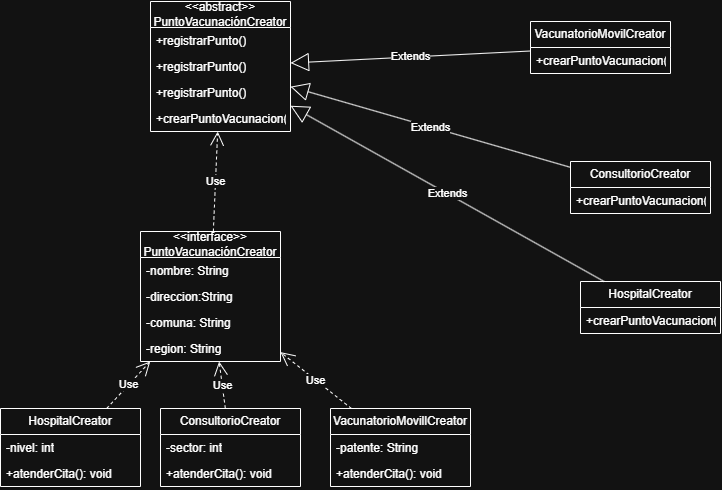

The diagram above was exported from draw.io. Its source (the exported page's mxGraphModel, read from the mxfile embedded in the PNG):
<mxGraphModel dx="286" dy="-511" grid="1" gridSize="10" guides="1" tooltips="1" connect="1" arrows="1" fold="1" page="1" pageScale="1" pageWidth="850" pageHeight="1100" math="0" shadow="0">
  <root>
    <mxCell id="0" />
    <mxCell id="1" parent="0" />
    <mxCell id="JpfR2j9kN9mDQztvHilj-1" parent="1" style="swimlane;fontStyle=0;childLayout=stackLayout;horizontal=1;startSize=26;fillColor=none;horizontalStack=0;resizeParent=1;resizeParentMax=0;resizeLast=0;collapsible=1;marginBottom=0;whiteSpace=wrap;html=1;" value="&amp;lt;&amp;lt;abstract&amp;gt;&amp;gt;&lt;div&gt;PuntoVacunaciónCreator&lt;/div&gt;" vertex="1">
      <mxGeometry height="130" width="140" x="1050" y="1110" as="geometry">
        <mxRectangle height="30" width="130" x="230" y="870" as="alternateBounds" />
      </mxGeometry>
    </mxCell>
    <mxCell id="JpfR2j9kN9mDQztvHilj-32" parent="JpfR2j9kN9mDQztvHilj-1" style="text;strokeColor=none;fillColor=none;align=left;verticalAlign=top;spacingLeft=4;spacingRight=4;overflow=hidden;rotatable=0;points=[[0,0.5],[1,0.5]];portConstraint=eastwest;whiteSpace=wrap;html=1;" value="+registrarPunto()" vertex="1">
      <mxGeometry height="26" width="140" y="26" as="geometry" />
    </mxCell>
    <mxCell id="JpfR2j9kN9mDQztvHilj-31" parent="JpfR2j9kN9mDQztvHilj-1" style="text;strokeColor=none;fillColor=none;align=left;verticalAlign=top;spacingLeft=4;spacingRight=4;overflow=hidden;rotatable=0;points=[[0,0.5],[1,0.5]];portConstraint=eastwest;whiteSpace=wrap;html=1;" value="+registrarPunto()" vertex="1">
      <mxGeometry height="26" width="140" y="52" as="geometry" />
    </mxCell>
    <mxCell id="JpfR2j9kN9mDQztvHilj-6" parent="JpfR2j9kN9mDQztvHilj-1" style="text;strokeColor=none;fillColor=none;align=left;verticalAlign=top;spacingLeft=4;spacingRight=4;overflow=hidden;rotatable=0;points=[[0,0.5],[1,0.5]];portConstraint=eastwest;whiteSpace=wrap;html=1;" value="+registrarPunto()" vertex="1">
      <mxGeometry height="26" width="140" y="78" as="geometry" />
    </mxCell>
    <mxCell id="JpfR2j9kN9mDQztvHilj-7" parent="JpfR2j9kN9mDQztvHilj-1" style="text;strokeColor=none;fillColor=none;align=left;verticalAlign=top;spacingLeft=4;spacingRight=4;overflow=hidden;rotatable=0;points=[[0,0.5],[1,0.5]];portConstraint=eastwest;whiteSpace=wrap;html=1;" value="+crearPuntoVacunacion()" vertex="1">
      <mxGeometry height="26" width="140" y="104" as="geometry" />
    </mxCell>
    <mxCell id="JpfR2j9kN9mDQztvHilj-8" parent="1" style="swimlane;fontStyle=0;childLayout=stackLayout;horizontal=1;startSize=26;fillColor=none;horizontalStack=0;resizeParent=1;resizeParentMax=0;resizeLast=0;collapsible=1;marginBottom=0;whiteSpace=wrap;html=1;" value="&amp;lt;&amp;lt;interface&amp;gt;&amp;gt;&lt;div&gt;PuntoVacunaciónCreator&lt;/div&gt;" vertex="1">
      <mxGeometry height="130" width="140" x="1040" y="1340" as="geometry">
        <mxRectangle height="30" width="130" x="230" y="870" as="alternateBounds" />
      </mxGeometry>
    </mxCell>
    <mxCell id="JpfR2j9kN9mDQztvHilj-9" parent="JpfR2j9kN9mDQztvHilj-8" style="text;strokeColor=none;fillColor=none;align=left;verticalAlign=top;spacingLeft=4;spacingRight=4;overflow=hidden;rotatable=0;points=[[0,0.5],[1,0.5]];portConstraint=eastwest;whiteSpace=wrap;html=1;" value="-nombre: String" vertex="1">
      <mxGeometry height="26" width="140" y="26" as="geometry" />
    </mxCell>
    <mxCell id="JpfR2j9kN9mDQztvHilj-10" parent="JpfR2j9kN9mDQztvHilj-8" style="text;strokeColor=none;fillColor=none;align=left;verticalAlign=top;spacingLeft=4;spacingRight=4;overflow=hidden;rotatable=0;points=[[0,0.5],[1,0.5]];portConstraint=eastwest;whiteSpace=wrap;html=1;" value="-direccion:String" vertex="1">
      <mxGeometry height="26" width="140" y="52" as="geometry" />
    </mxCell>
    <mxCell id="JpfR2j9kN9mDQztvHilj-11" parent="JpfR2j9kN9mDQztvHilj-8" style="text;strokeColor=none;fillColor=none;align=left;verticalAlign=top;spacingLeft=4;spacingRight=4;overflow=hidden;rotatable=0;points=[[0,0.5],[1,0.5]];portConstraint=eastwest;whiteSpace=wrap;html=1;" value="-comuna: String" vertex="1">
      <mxGeometry height="26" width="140" y="78" as="geometry" />
    </mxCell>
    <mxCell id="JpfR2j9kN9mDQztvHilj-12" parent="JpfR2j9kN9mDQztvHilj-8" style="text;strokeColor=none;fillColor=none;align=left;verticalAlign=top;spacingLeft=4;spacingRight=4;overflow=hidden;rotatable=0;points=[[0,0.5],[1,0.5]];portConstraint=eastwest;whiteSpace=wrap;html=1;" value="-region: String" vertex="1">
      <mxGeometry height="26" width="140" y="104" as="geometry" />
    </mxCell>
    <mxCell id="JpfR2j9kN9mDQztvHilj-13" parent="1" style="swimlane;fontStyle=0;childLayout=stackLayout;horizontal=1;startSize=26;fillColor=none;horizontalStack=0;resizeParent=1;resizeParentMax=0;resizeLast=0;collapsible=1;marginBottom=0;whiteSpace=wrap;html=1;" value="HospitalCreator" vertex="1">
      <mxGeometry height="52" width="140" x="1480" y="1390" as="geometry">
        <mxRectangle height="30" width="130" x="230" y="870" as="alternateBounds" />
      </mxGeometry>
    </mxCell>
    <mxCell id="JpfR2j9kN9mDQztvHilj-14" parent="JpfR2j9kN9mDQztvHilj-13" style="text;strokeColor=none;fillColor=none;align=left;verticalAlign=top;spacingLeft=4;spacingRight=4;overflow=hidden;rotatable=0;points=[[0,0.5],[1,0.5]];portConstraint=eastwest;whiteSpace=wrap;html=1;" value="+crearPuntoVacunacion()" vertex="1">
      <mxGeometry height="26" width="140" y="26" as="geometry" />
    </mxCell>
    <mxCell id="JpfR2j9kN9mDQztvHilj-16" parent="1" style="swimlane;fontStyle=0;childLayout=stackLayout;horizontal=1;startSize=26;fillColor=none;horizontalStack=0;resizeParent=1;resizeParentMax=0;resizeLast=0;collapsible=1;marginBottom=0;whiteSpace=wrap;html=1;" value="ConsultorioCreator" vertex="1">
      <mxGeometry height="52" width="140" x="1470" y="1270" as="geometry">
        <mxRectangle height="30" width="130" x="230" y="870" as="alternateBounds" />
      </mxGeometry>
    </mxCell>
    <mxCell id="JpfR2j9kN9mDQztvHilj-17" parent="JpfR2j9kN9mDQztvHilj-16" style="text;strokeColor=none;fillColor=none;align=left;verticalAlign=top;spacingLeft=4;spacingRight=4;overflow=hidden;rotatable=0;points=[[0,0.5],[1,0.5]];portConstraint=eastwest;whiteSpace=wrap;html=1;" value="+crearPuntoVacunacion()" vertex="1">
      <mxGeometry height="26" width="140" y="26" as="geometry" />
    </mxCell>
    <mxCell id="JpfR2j9kN9mDQztvHilj-19" parent="1" style="swimlane;fontStyle=0;childLayout=stackLayout;horizontal=1;startSize=26;fillColor=none;horizontalStack=0;resizeParent=1;resizeParentMax=0;resizeLast=0;collapsible=1;marginBottom=0;whiteSpace=wrap;html=1;" value="VacunatorioMovilCreator" vertex="1">
      <mxGeometry height="52" width="140" x="1430" y="1130" as="geometry">
        <mxRectangle height="30" width="130" x="230" y="870" as="alternateBounds" />
      </mxGeometry>
    </mxCell>
    <mxCell id="JpfR2j9kN9mDQztvHilj-20" parent="JpfR2j9kN9mDQztvHilj-19" style="text;strokeColor=none;fillColor=none;align=left;verticalAlign=top;spacingLeft=4;spacingRight=4;overflow=hidden;rotatable=0;points=[[0,0.5],[1,0.5]];portConstraint=eastwest;whiteSpace=wrap;html=1;" value="+crearPuntoVacunacion()" vertex="1">
      <mxGeometry height="26" width="140" y="26" as="geometry" />
    </mxCell>
    <mxCell id="JpfR2j9kN9mDQztvHilj-22" parent="1" style="swimlane;fontStyle=0;childLayout=stackLayout;horizontal=1;startSize=26;fillColor=none;horizontalStack=0;resizeParent=1;resizeParentMax=0;resizeLast=0;collapsible=1;marginBottom=0;whiteSpace=wrap;html=1;" value="HospitalCreator" vertex="1">
      <mxGeometry height="78" width="140" x="900" y="1517" as="geometry">
        <mxRectangle height="30" width="130" x="230" y="870" as="alternateBounds" />
      </mxGeometry>
    </mxCell>
    <mxCell id="JpfR2j9kN9mDQztvHilj-23" parent="JpfR2j9kN9mDQztvHilj-22" style="text;strokeColor=none;fillColor=none;align=left;verticalAlign=top;spacingLeft=4;spacingRight=4;overflow=hidden;rotatable=0;points=[[0,0.5],[1,0.5]];portConstraint=eastwest;whiteSpace=wrap;html=1;" value="-nivel: int" vertex="1">
      <mxGeometry height="26" width="140" y="26" as="geometry" />
    </mxCell>
    <mxCell id="JpfR2j9kN9mDQztvHilj-24" parent="JpfR2j9kN9mDQztvHilj-22" style="text;strokeColor=none;fillColor=none;align=left;verticalAlign=top;spacingLeft=4;spacingRight=4;overflow=hidden;rotatable=0;points=[[0,0.5],[1,0.5]];portConstraint=eastwest;whiteSpace=wrap;html=1;" value="+atenderCita(): void" vertex="1">
      <mxGeometry height="26" width="140" y="52" as="geometry" />
    </mxCell>
    <mxCell id="JpfR2j9kN9mDQztvHilj-25" parent="1" style="swimlane;fontStyle=0;childLayout=stackLayout;horizontal=1;startSize=26;fillColor=none;horizontalStack=0;resizeParent=1;resizeParentMax=0;resizeLast=0;collapsible=1;marginBottom=0;whiteSpace=wrap;html=1;" value="ConsultorioCreator" vertex="1">
      <mxGeometry height="78" width="140" x="1060" y="1517" as="geometry">
        <mxRectangle height="30" width="130" x="230" y="870" as="alternateBounds" />
      </mxGeometry>
    </mxCell>
    <mxCell id="JpfR2j9kN9mDQztvHilj-26" parent="JpfR2j9kN9mDQztvHilj-25" style="text;strokeColor=none;fillColor=none;align=left;verticalAlign=top;spacingLeft=4;spacingRight=4;overflow=hidden;rotatable=0;points=[[0,0.5],[1,0.5]];portConstraint=eastwest;whiteSpace=wrap;html=1;" value="-sector: int" vertex="1">
      <mxGeometry height="26" width="140" y="26" as="geometry" />
    </mxCell>
    <mxCell id="JpfR2j9kN9mDQztvHilj-27" parent="JpfR2j9kN9mDQztvHilj-25" style="text;strokeColor=none;fillColor=none;align=left;verticalAlign=top;spacingLeft=4;spacingRight=4;overflow=hidden;rotatable=0;points=[[0,0.5],[1,0.5]];portConstraint=eastwest;whiteSpace=wrap;html=1;" value="+atenderCita(): void" vertex="1">
      <mxGeometry height="26" width="140" y="52" as="geometry" />
    </mxCell>
    <mxCell id="JpfR2j9kN9mDQztvHilj-28" parent="1" style="swimlane;fontStyle=0;childLayout=stackLayout;horizontal=1;startSize=26;fillColor=none;horizontalStack=0;resizeParent=1;resizeParentMax=0;resizeLast=0;collapsible=1;marginBottom=0;whiteSpace=wrap;html=1;" value="VacunatorioMovillCreator" vertex="1">
      <mxGeometry height="78" width="140" x="1230" y="1517" as="geometry">
        <mxRectangle height="30" width="130" x="230" y="870" as="alternateBounds" />
      </mxGeometry>
    </mxCell>
    <mxCell id="JpfR2j9kN9mDQztvHilj-29" parent="JpfR2j9kN9mDQztvHilj-28" style="text;strokeColor=none;fillColor=none;align=left;verticalAlign=top;spacingLeft=4;spacingRight=4;overflow=hidden;rotatable=0;points=[[0,0.5],[1,0.5]];portConstraint=eastwest;whiteSpace=wrap;html=1;" value="-patente: String" vertex="1">
      <mxGeometry height="26" width="140" y="26" as="geometry" />
    </mxCell>
    <mxCell id="JpfR2j9kN9mDQztvHilj-30" parent="JpfR2j9kN9mDQztvHilj-28" style="text;strokeColor=none;fillColor=none;align=left;verticalAlign=top;spacingLeft=4;spacingRight=4;overflow=hidden;rotatable=0;points=[[0,0.5],[1,0.5]];portConstraint=eastwest;whiteSpace=wrap;html=1;" value="+atenderCita(): void" vertex="1">
      <mxGeometry height="26" width="140" y="52" as="geometry" />
    </mxCell>
    <mxCell id="JpfR2j9kN9mDQztvHilj-33" edge="1" parent="1" source="JpfR2j9kN9mDQztvHilj-13" style="endArrow=block;endSize=16;endFill=0;html=1;rounded=0;" target="JpfR2j9kN9mDQztvHilj-1" value="Extends">
      <mxGeometry relative="1" width="160" as="geometry">
        <mxPoint x="980" y="1270" as="sourcePoint" />
        <mxPoint x="1140" y="1270" as="targetPoint" />
      </mxGeometry>
    </mxCell>
    <mxCell id="JpfR2j9kN9mDQztvHilj-34" edge="1" parent="1" source="JpfR2j9kN9mDQztvHilj-16" style="endArrow=block;endSize=16;endFill=0;html=1;rounded=0;" target="JpfR2j9kN9mDQztvHilj-1" value="Extends">
      <mxGeometry relative="1" width="160" as="geometry">
        <mxPoint x="1130" y="1330" as="sourcePoint" />
        <mxPoint x="1266" y="1270" as="targetPoint" />
      </mxGeometry>
    </mxCell>
    <mxCell id="JpfR2j9kN9mDQztvHilj-35" edge="1" parent="1" source="JpfR2j9kN9mDQztvHilj-19" style="endArrow=block;endSize=16;endFill=0;html=1;rounded=0;" target="JpfR2j9kN9mDQztvHilj-1" value="Extends">
      <mxGeometry relative="1" width="160" as="geometry">
        <mxPoint x="1030" y="1250" as="sourcePoint" />
        <mxPoint x="1190" y="1250" as="targetPoint" />
      </mxGeometry>
    </mxCell>
    <mxCell id="JpfR2j9kN9mDQztvHilj-36" edge="1" parent="1" source="JpfR2j9kN9mDQztvHilj-22" style="endArrow=open;endSize=12;dashed=1;html=1;rounded=0;" target="JpfR2j9kN9mDQztvHilj-8" value="Use">
      <mxGeometry relative="1" width="160" as="geometry">
        <mxPoint x="770" y="1540" as="sourcePoint" />
        <mxPoint x="930" y="1540" as="targetPoint" />
      </mxGeometry>
    </mxCell>
    <mxCell id="JpfR2j9kN9mDQztvHilj-37" edge="1" parent="1" source="JpfR2j9kN9mDQztvHilj-25" style="endArrow=open;endSize=12;dashed=1;html=1;rounded=0;" target="JpfR2j9kN9mDQztvHilj-8" value="Use">
      <mxGeometry relative="1" width="160" as="geometry">
        <mxPoint x="1110" y="1543" as="sourcePoint" />
        <mxPoint x="1173" y="1490" as="targetPoint" />
      </mxGeometry>
    </mxCell>
    <mxCell id="JpfR2j9kN9mDQztvHilj-38" edge="1" parent="1" source="JpfR2j9kN9mDQztvHilj-28" style="endArrow=open;endSize=12;dashed=1;html=1;rounded=0;" target="JpfR2j9kN9mDQztvHilj-8" value="Use">
      <mxGeometry relative="1" width="160" as="geometry">
        <mxPoint x="1250" y="1503" as="sourcePoint" />
        <mxPoint x="1313" y="1450" as="targetPoint" />
      </mxGeometry>
    </mxCell>
    <mxCell id="JpfR2j9kN9mDQztvHilj-39" edge="1" parent="1" source="JpfR2j9kN9mDQztvHilj-8" style="endArrow=open;endSize=12;dashed=1;html=1;rounded=0;" target="JpfR2j9kN9mDQztvHilj-1" value="Use">
      <mxGeometry relative="1" width="160" as="geometry">
        <mxPoint x="1320" y="1173" as="sourcePoint" />
        <mxPoint x="1383" y="1120" as="targetPoint" />
      </mxGeometry>
    </mxCell>
  </root>
</mxGraphModel>